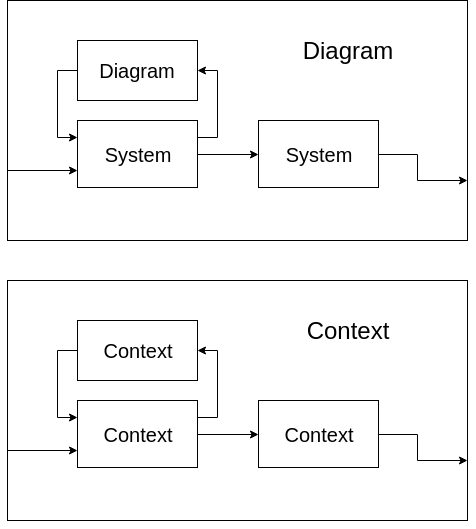

The diagram above was exported from draw.io. Its source (the exported page's mxGraphModel, read from the mxfile embedded in the PNG):
<mxGraphModel dx="1186" dy="1104" grid="1" gridSize="10" guides="1" tooltips="1" connect="1" arrows="1" fold="1" page="1" pageScale="1" pageWidth="850" pageHeight="1100" math="0" shadow="0">
  <root>
    <mxCell id="0" />
    <mxCell id="1" parent="0" />
    <mxCell id="jfQ_NxXPl43VUVVmyfFn-1" value="" style="rounded=0;whiteSpace=wrap;html=1;" vertex="1" parent="1">
      <mxGeometry x="210" y="220" width="460" height="240" as="geometry" />
    </mxCell>
    <mxCell id="jfQ_NxXPl43VUVVmyfFn-2" value="Diagram" style="text;html=1;strokeColor=none;fillColor=none;align=center;verticalAlign=middle;whiteSpace=wrap;rounded=0;fontSize=24;" vertex="1" parent="1">
      <mxGeometry x="530" y="260" width="40" height="20" as="geometry" />
    </mxCell>
    <mxCell id="jfQ_NxXPl43VUVVmyfFn-12" style="edgeStyle=orthogonalEdgeStyle;rounded=0;orthogonalLoop=1;jettySize=auto;html=1;exitX=1;exitY=0.25;exitDx=0;exitDy=0;entryX=1;entryY=0.5;entryDx=0;entryDy=0;" edge="1" parent="1" source="jfQ_NxXPl43VUVVmyfFn-3" target="jfQ_NxXPl43VUVVmyfFn-4">
      <mxGeometry relative="1" as="geometry" />
    </mxCell>
    <mxCell id="jfQ_NxXPl43VUVVmyfFn-22" style="edgeStyle=orthogonalEdgeStyle;rounded=0;orthogonalLoop=1;jettySize=auto;html=1;exitX=1;exitY=0.5;exitDx=0;exitDy=0;entryX=0;entryY=0.5;entryDx=0;entryDy=0;" edge="1" parent="1" source="jfQ_NxXPl43VUVVmyfFn-3" target="jfQ_NxXPl43VUVVmyfFn-21">
      <mxGeometry relative="1" as="geometry" />
    </mxCell>
    <mxCell id="jfQ_NxXPl43VUVVmyfFn-3" value="&lt;font style=&quot;font-size: 20px&quot;&gt;System&lt;/font&gt;" style="rounded=0;whiteSpace=wrap;html=1;" vertex="1" parent="1">
      <mxGeometry x="280" y="340" width="120" height="67" as="geometry" />
    </mxCell>
    <mxCell id="jfQ_NxXPl43VUVVmyfFn-13" style="edgeStyle=orthogonalEdgeStyle;rounded=0;orthogonalLoop=1;jettySize=auto;html=1;exitX=0;exitY=0.5;exitDx=0;exitDy=0;entryX=0;entryY=0.25;entryDx=0;entryDy=0;" edge="1" parent="1" source="jfQ_NxXPl43VUVVmyfFn-4" target="jfQ_NxXPl43VUVVmyfFn-3">
      <mxGeometry relative="1" as="geometry" />
    </mxCell>
    <mxCell id="jfQ_NxXPl43VUVVmyfFn-4" value="&lt;font style=&quot;font-size: 20px&quot;&gt;Diagram&lt;/font&gt;" style="rounded=0;whiteSpace=wrap;html=1;" vertex="1" parent="1">
      <mxGeometry x="280" y="260" width="120" height="60" as="geometry" />
    </mxCell>
    <mxCell id="jfQ_NxXPl43VUVVmyfFn-10" style="edgeStyle=orthogonalEdgeStyle;rounded=0;orthogonalLoop=1;jettySize=auto;html=1;exitX=0.5;exitY=1;exitDx=0;exitDy=0;" edge="1" parent="1" source="jfQ_NxXPl43VUVVmyfFn-1" target="jfQ_NxXPl43VUVVmyfFn-1">
      <mxGeometry relative="1" as="geometry" />
    </mxCell>
    <mxCell id="jfQ_NxXPl43VUVVmyfFn-25" style="edgeStyle=orthogonalEdgeStyle;rounded=0;orthogonalLoop=1;jettySize=auto;html=1;exitX=1;exitY=0.5;exitDx=0;exitDy=0;entryX=1;entryY=0.75;entryDx=0;entryDy=0;" edge="1" parent="1" source="jfQ_NxXPl43VUVVmyfFn-21" target="jfQ_NxXPl43VUVVmyfFn-1">
      <mxGeometry relative="1" as="geometry">
        <Array as="points">
          <mxPoint x="620" y="374" />
          <mxPoint x="620" y="400" />
        </Array>
      </mxGeometry>
    </mxCell>
    <mxCell id="jfQ_NxXPl43VUVVmyfFn-21" value="&lt;font style=&quot;font-size: 20px&quot;&gt;System&lt;/font&gt;" style="rounded=0;whiteSpace=wrap;html=1;" vertex="1" parent="1">
      <mxGeometry x="461" y="340" width="120" height="67" as="geometry" />
    </mxCell>
    <mxCell id="jfQ_NxXPl43VUVVmyfFn-27" style="edgeStyle=orthogonalEdgeStyle;rounded=0;orthogonalLoop=1;jettySize=auto;html=1;exitX=0;exitY=0.75;exitDx=0;exitDy=0;entryX=0;entryY=0.75;entryDx=0;entryDy=0;" edge="1" parent="1" source="jfQ_NxXPl43VUVVmyfFn-1" target="jfQ_NxXPl43VUVVmyfFn-3">
      <mxGeometry relative="1" as="geometry">
        <Array as="points">
          <mxPoint x="210" y="390" />
        </Array>
      </mxGeometry>
    </mxCell>
    <mxCell id="jfQ_NxXPl43VUVVmyfFn-28" value="" style="rounded=0;whiteSpace=wrap;html=1;" vertex="1" parent="1">
      <mxGeometry x="210" y="500" width="460" height="240" as="geometry" />
    </mxCell>
    <mxCell id="jfQ_NxXPl43VUVVmyfFn-29" value="Context" style="text;html=1;strokeColor=none;fillColor=none;align=center;verticalAlign=middle;whiteSpace=wrap;rounded=0;fontSize=24;" vertex="1" parent="1">
      <mxGeometry x="530" y="540" width="40" height="20" as="geometry" />
    </mxCell>
    <mxCell id="jfQ_NxXPl43VUVVmyfFn-30" style="edgeStyle=orthogonalEdgeStyle;rounded=0;orthogonalLoop=1;jettySize=auto;html=1;exitX=1;exitY=0.25;exitDx=0;exitDy=0;entryX=1;entryY=0.5;entryDx=0;entryDy=0;" edge="1" parent="1" source="jfQ_NxXPl43VUVVmyfFn-32" target="jfQ_NxXPl43VUVVmyfFn-34">
      <mxGeometry relative="1" as="geometry" />
    </mxCell>
    <mxCell id="jfQ_NxXPl43VUVVmyfFn-31" style="edgeStyle=orthogonalEdgeStyle;rounded=0;orthogonalLoop=1;jettySize=auto;html=1;exitX=1;exitY=0.5;exitDx=0;exitDy=0;entryX=0;entryY=0.5;entryDx=0;entryDy=0;" edge="1" parent="1" source="jfQ_NxXPl43VUVVmyfFn-32" target="jfQ_NxXPl43VUVVmyfFn-37">
      <mxGeometry relative="1" as="geometry" />
    </mxCell>
    <mxCell id="jfQ_NxXPl43VUVVmyfFn-32" value="&lt;font style=&quot;font-size: 20px&quot;&gt;Context&lt;/font&gt;" style="rounded=0;whiteSpace=wrap;html=1;" vertex="1" parent="1">
      <mxGeometry x="280" y="620" width="120" height="67" as="geometry" />
    </mxCell>
    <mxCell id="jfQ_NxXPl43VUVVmyfFn-33" style="edgeStyle=orthogonalEdgeStyle;rounded=0;orthogonalLoop=1;jettySize=auto;html=1;exitX=0;exitY=0.5;exitDx=0;exitDy=0;entryX=0;entryY=0.25;entryDx=0;entryDy=0;" edge="1" parent="1" source="jfQ_NxXPl43VUVVmyfFn-34" target="jfQ_NxXPl43VUVVmyfFn-32">
      <mxGeometry relative="1" as="geometry" />
    </mxCell>
    <mxCell id="jfQ_NxXPl43VUVVmyfFn-34" value="&lt;span&gt;&lt;font style=&quot;font-size: 20px&quot;&gt;Context&lt;/font&gt;&lt;/span&gt;&lt;br&gt;" style="rounded=0;whiteSpace=wrap;html=1;" vertex="1" parent="1">
      <mxGeometry x="280" y="540" width="120" height="60" as="geometry" />
    </mxCell>
    <mxCell id="jfQ_NxXPl43VUVVmyfFn-35" style="edgeStyle=orthogonalEdgeStyle;rounded=0;orthogonalLoop=1;jettySize=auto;html=1;exitX=0.5;exitY=1;exitDx=0;exitDy=0;" edge="1" parent="1" source="jfQ_NxXPl43VUVVmyfFn-28" target="jfQ_NxXPl43VUVVmyfFn-28">
      <mxGeometry relative="1" as="geometry" />
    </mxCell>
    <mxCell id="jfQ_NxXPl43VUVVmyfFn-36" style="edgeStyle=orthogonalEdgeStyle;rounded=0;orthogonalLoop=1;jettySize=auto;html=1;exitX=1;exitY=0.5;exitDx=0;exitDy=0;entryX=1;entryY=0.75;entryDx=0;entryDy=0;" edge="1" parent="1" source="jfQ_NxXPl43VUVVmyfFn-37" target="jfQ_NxXPl43VUVVmyfFn-28">
      <mxGeometry relative="1" as="geometry">
        <Array as="points">
          <mxPoint x="620" y="654" />
          <mxPoint x="620" y="680" />
        </Array>
      </mxGeometry>
    </mxCell>
    <mxCell id="jfQ_NxXPl43VUVVmyfFn-37" value="&lt;font style=&quot;font-size: 20px&quot;&gt;Context&lt;/font&gt;" style="rounded=0;whiteSpace=wrap;html=1;" vertex="1" parent="1">
      <mxGeometry x="461" y="620" width="120" height="67" as="geometry" />
    </mxCell>
    <mxCell id="jfQ_NxXPl43VUVVmyfFn-38" style="edgeStyle=orthogonalEdgeStyle;rounded=0;orthogonalLoop=1;jettySize=auto;html=1;exitX=0;exitY=0.75;exitDx=0;exitDy=0;entryX=0;entryY=0.75;entryDx=0;entryDy=0;" edge="1" parent="1" source="jfQ_NxXPl43VUVVmyfFn-28" target="jfQ_NxXPl43VUVVmyfFn-32">
      <mxGeometry relative="1" as="geometry">
        <Array as="points">
          <mxPoint x="210" y="670" />
        </Array>
      </mxGeometry>
    </mxCell>
  </root>
</mxGraphModel>